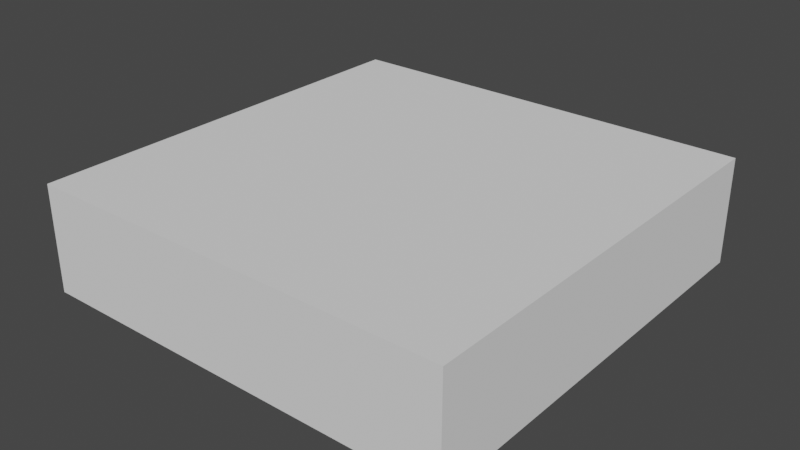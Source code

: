 # Source: platform.blend  (saved by Blender 2.91.10; exported with 4.5.12 LTS)
import bpy
from mathutils import Matrix  # noqa: F401  (used for matrix-valued properties, if any)

bpy.ops.wm.read_factory_settings(use_empty=True)
scene = bpy.context.scene
scene.name = 'Scene'

# ---- collections
col_collection = bpy.data.collections.new('Collection'); scene.collection.children.link(col_collection)

# ---- world
world_world = bpy.data.worlds.new('World'); scene.world = world_world
world_world.use_nodes = True; world_world.node_tree.nodes.clear()
_N = world_world.node_tree.nodes; _L = world_world.node_tree.links
n0 = _N.new('ShaderNodeOutputWorld'); n0.name = 'World Output'; n0.location = (300, 300)
n1 = _N.new('ShaderNodeBackground'); n1.name = 'Background'; n1.location = (10, 300)
n1.inputs[0].default_value = (0.05088, 0.05088, 0.05088, 1.0)
_L.new(n1.outputs[0], n0.inputs[0])
n0.is_active_output = True
world_world.color = (0.05088, 0.05088, 0.05088)
world_world.use_sun_shadow = False
world_world.sun_shadow_jitter_overblur = 0.0

# ---- meshes
me_cube_001 = bpy.data.meshes.new('Cube.001')
me_cube_001.from_pydata([(-1.0, -1.0, -1.0), (-1.0, -1.0, 1.0), (-1.0, 1.0, -1.0), (-1.0, 1.0, 1.0), (1.0, -1.0, -1.0), (1.0, -1.0, 1.0), (1.0, 1.0, -1.0), (1.0, 1.0, 1.0)], [], [(0, 1, 3, 2), (2, 3, 7, 6), (6, 7, 5, 4), (4, 5, 1, 0), (2, 6, 4, 0), (7, 3, 1, 5)])
_uv = me_cube_001.uv_layers.new(name='UVMap')
_uv.uv.foreach_set('vector', [0.375, 0.0, 0.625, 0.0, 0.625, 0.25, 0.375, 0.25, 0.375, 0.25, 0.625, 0.25, 0.625, 0.5, 0.375, 0.5, 0.375, 0.5, 0.625, 0.5, 0.625, 0.75, 0.375, 0.75, 0.375, 0.75, 0.625, 0.75, 0.625, 1.0, 0.375, 1.0, 0.125, 0.5, 0.375, 0.5, 0.375, 0.75, 0.125, 0.75, 0.625, 0.5, 0.875, 0.5, 0.875, 0.75, 0.625, 0.75])
me_cube_001.use_remesh_fix_poles = True
me_cube_001.use_remesh_preserve_attributes = False
me_cube_001.use_mirror_vertex_groups = False
me_cube_001.update()

# ---- objects
ob_cube = bpy.data.objects.new('Cube', me_cube_001)

# ---- transforms, parenting, visibility, modifiers, constraints
ob_cube.location = (0.0, 0.0, 0.0)
ob_cube.scale = (0.5, 0.5, 0.125)
ob_cube.lineart.crease_threshold = 0.0

# ---- collection membership
col_collection.objects.link(ob_cube)

# ---- scene / render settings (as saved in the file)
scene.frame_start = 1; scene.frame_end = 250; scene.frame_set(1)
scene.render.engine = 'BLENDER_EEVEE_NEXT'
scene.cycles.use_denoising = False
scene.cycles.samples = 128
scene.cycles.sampling_pattern = 'TABULATED_SOBOL'
scene.cycles.use_adaptive_sampling = False
scene.cycles.use_light_tree = False
scene.view_settings.view_transform = 'Filmic'
bpy.context.view_layer.update()

# ---- added for rendering (the .blend has no active camera and no usable light): camera, sun
cam_auto = bpy.data.cameras.new('AutoCamera')
cam_auto.lens = 50.0
cam_auto.sensor_width = 36.0
cam_auto.clip_end = 1000.0
ob_auto_camera = bpy.data.objects.new('AutoCamera', cam_auto)
scene.collection.objects.link(ob_auto_camera)
ob_auto_camera.location = (1.32875, -1.5945, 1.063)
ob_auto_camera.rotation_euler = (1.09748, -7.21219e-08, 0.694738)
scene.camera = ob_auto_camera
light_auto_sun = bpy.data.lights.new('AutoSun', 'SUN')
light_auto_sun.energy = 3.0
light_auto_sun.angle = 0.0523599
ob_auto_sun = bpy.data.objects.new('AutoSun', light_auto_sun)
scene.collection.objects.link(ob_auto_sun)
ob_auto_sun.rotation_euler = (0.872665, 0.174533, 0.523599)
bpy.context.view_layer.update()
